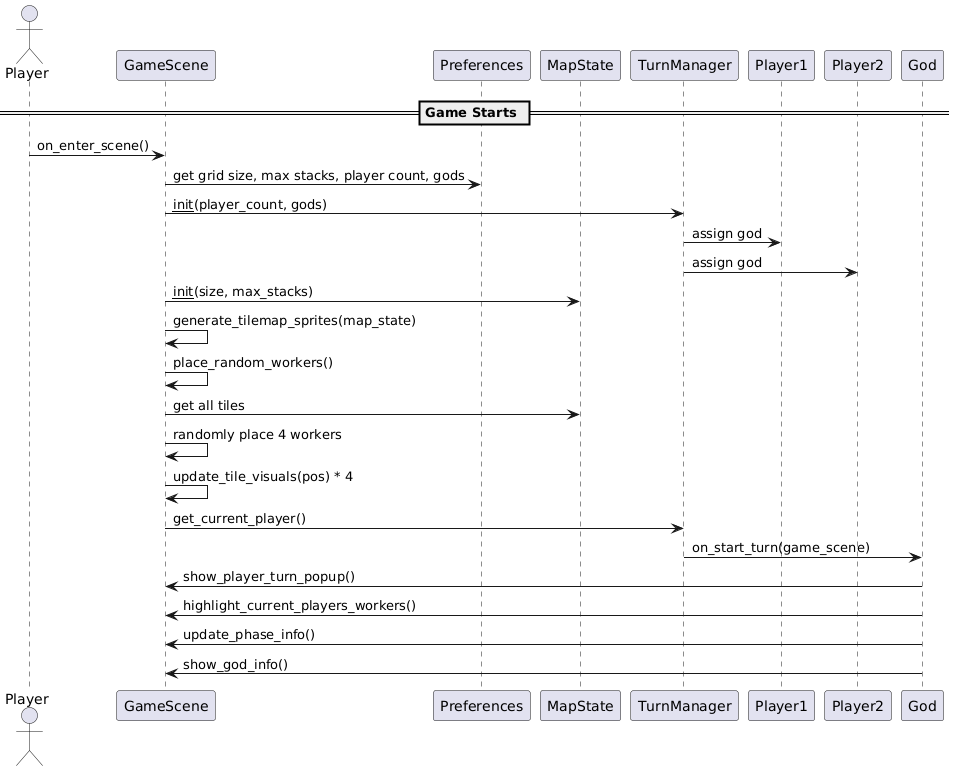

The diagram above was rendered by PlantUML. Its source (embedded in the PNG):
@startuml
actor Player
participant GameScene
participant Preferences
participant MapState
participant TurnManager
participant Player1
participant Player2

== Game Starts ==

Player -> GameScene : on_enter_scene()
GameScene -> Preferences : get grid size, max stacks, player count, gods
GameScene -> TurnManager : __init__(player_count, gods)
TurnManager -> Player1 : assign god
TurnManager -> Player2 : assign god

GameScene -> MapState : __init__(size, max_stacks)

GameScene -> GameScene : generate_tilemap_sprites(map_state)
GameScene -> GameScene : place_random_workers()
GameScene -> MapState : get all tiles
GameScene -> GameScene : randomly place 4 workers
GameScene -> GameScene : update_tile_visuals(pos) * 4

GameScene -> TurnManager : get_current_player()
TurnManager -> God : on_start_turn(game_scene)
God -> GameScene : show_player_turn_popup()
God -> GameScene : highlight_current_players_workers()
God -> GameScene : update_phase_info()
God -> GameScene : show_god_info()
@enduml